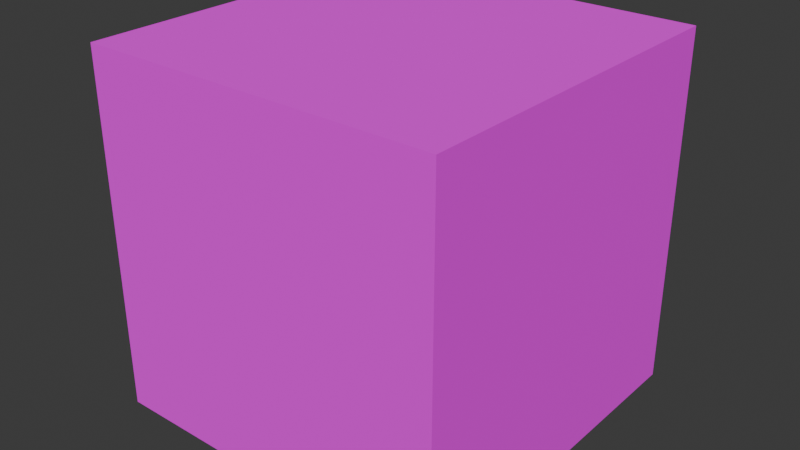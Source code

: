 # Source: cubemap_test.blend  (saved by Blender 5.2.44; exported with 4.5.12 LTS)
import bpy
from mathutils import Matrix  # noqa: F401  (used for matrix-valued properties, if any)

bpy.ops.wm.read_factory_settings(use_empty=True)
scene = bpy.context.scene
scene.name = 'Scene'

# ---- collections
col_collection = bpy.data.collections.new('Collection'); scene.collection.children.link(col_collection)

# ---- images (referenced by path relative to the original .blend; pixels are not part of the script)
import os
ASSET_DIR = os.environ.get("B2B_ASSET_DIR", "")  # directory of the original .blend (textures are referenced by path, not embedded)
HERE = os.path.dirname(os.path.abspath(__file__))  # packed textures are extracted next to this script under _unpacked/

def load_image(name, relpath, width, height, colorspace="sRGB"):
    """Load a texture the original file referenced (path relative to the .blend, or extracted next to this script)."""
    p = next((c for c in (os.path.join(HERE, relpath), os.path.join(ASSET_DIR, relpath)) if relpath and os.path.exists(c)), "")
    if p:
        img = bpy.data.images.load(p, check_existing=True)
        img.name = name
    else:  # same state as the original file: an image datablock whose file is absent (Cycles renders it pink)
        img = bpy.data.images.new(name, width, height)
        img.source = "FILE"
        img.filepath = "//" + (relpath or name)
    img.colorspace_settings.name = colorspace
    return img
img_material_layer = load_image('Material Layer', '_unpacked/Material_Layer.0365b147.png', 4096, 4096, 'sRGB')
img_ucupaint_material_color = load_image('Ucupaint Material Color', 'Material Color.png', 1024, 1024, 'sRGB')

# ---- materials (node trees are filled in below, after node groups)
mat_material = bpy.data.materials.new('Material')
mat_material.alpha_threshold = 0.0
mat_material.use_backface_culling_lightprobe_volume = False
mat_material.roughness = 0.5
mat_material.line_color = (0.0, 0.0, 0.0, 1.0)

# ---- node groups
ng_yp_layer_noise = bpy.data.node_groups.new('.yP Layer Noise', 'ShaderNodeTree')
_s = ng_yp_layer_noise.interface.new_socket(name='Color', in_out='OUTPUT', socket_type='NodeSocketColor')
_s = ng_yp_layer_noise.interface.new_socket(name='.intensity_value', in_out='INPUT', socket_type='NodeSocketFloat')
_s.subtype = 'FACTOR'
_s.default_value = 1.0
_s.min_value = 0.0
_s.max_value = 1.0
_s.description = 'Layer opacity'
_s = ng_yp_layer_noise.interface.new_socket(name='.channels[0].intensity_value', in_out='INPUT', socket_type='NodeSocketFloat')
_s.subtype = 'FACTOR'
_s.default_value = 1.0
_s.min_value = 0.0
_s.max_value = 1.0
_s.description = 'Layer channel opacity'
_s = ng_yp_layer_noise.interface.new_socket(name='Color', in_out='INPUT', socket_type='NodeSocketColor')
_s = ng_yp_layer_noise.interface.new_socket(name='UVMap UV', in_out='INPUT', socket_type='NodeSocketVector')
_N = ng_yp_layer_noise.nodes; _L = ng_yp_layer_noise.links
n0 = _N.new('NodeFrame'); n0.name = '__yp_info_Frame'; n0.location = (0, 230)
n0.label = 'Part of Ucupaint addon (github.com/ucupumar/ucupaint)'
n0.width = 560
n1 = _N.new('NodeFrame'); n1.name = '__yp_info_Frame.001'; n1.location = (0, 150)
n1.label = 'WARNING: Do NOT edit this group manually!'
n1.width = 450
n2 = _N.new('NodeGroupInput'); n2.name = 'Group Input'; n2.location = (0, 0)
n2.label = 'Start'
n2.width = 250
n3 = _N.new('NodeGroupOutput'); n3.name = 'Group Output'; n3.location = (1900, 0)
n3.label = 'End'
n4 = _N.new('ShaderNodeValue'); n4.name = 'One Value'; n4.location = (350, -800)
n4.label = 'One Value'
n4.outputs[0].default_value = 1.0
n5 = _N.new('ShaderNodeTexNoise'); n5.name = 'Noise Texture N9PU'; n5.location = (350, -200)
n5.label = 'Source'
n5.width = 160
n5.inputs[2].default_value = 34.9
n5.inputs[3].default_value = 3.7
n5.inputs[4].default_value = 1.0
n5.inputs[5].default_value = 1.4
n6 = _N.new('ShaderNodeMapping'); n6.name = 'Mapping FCP3'; n6.location = (350, -370)
n6.label = 'Mapping'
n7 = _N.new('ShaderNodeMath'); n7.name = 'Math 9QGZ'; n7.location = (1250, 0)
n7.label = 'Layer Opacity'
n7.operation = 'MULTIPLY'
n8 = _N.new('ShaderNodeMix'); n8.name = 'Mix HOBA'; n8.location = (1650, 0)
n8.label = 'Blend'
n8.data_type = 'RGBA'
n9 = _N.new('ShaderNodeMath'); n9.name = 'Math 957M'; n9.location = (1450, 0)
n9.label = 'Channel Opacity'
n9.operation = 'MULTIPLY'
n10 = _N.new('NodeFrame'); n10.name = '__blend__0'; n10.location = (0, 0)
n10.label = 'Color Blend'
n10.width = 160
n11 = _N.new('ShaderNodeMix'); n11.name = 'Mix CAPU'; n11.location = (720, 0)
n11.label = 'ColorRamp Alpha Multiply'
n11.data_type = 'RGBA'
n11.blend_type = 'MULTIPLY'
n11.inputs[0].default_value = 1.0
n12 = _N.new('ShaderNodeValToRGB'); n12.name = 'Color Ramp WU3X'; n12.location = (885, 0)
n12.label = 'ColorRamp'
while len(n12.color_ramp.elements) > 1: n12.color_ramp.elements.remove(n12.color_ramp.elements[-1])
n12.color_ramp.elements[0].position = 0.0; n12.color_ramp.elements[0].color = (0.003782, 0.0, 0.0339, 1.0)
_e = n12.color_ramp.elements.new(0.1076); _e.color = (0.002498, 0.0, 0.01954, 1.0)
_e = n12.color_ramp.elements.new(0.2152); _e.color = (0.001214, 0.0, 0.005182, 1.0)
_e = n12.color_ramp.elements.new(0.5); _e.color = (0.002449, 0.0, 0.01465, 1.0)
_e = n12.color_ramp.elements.new(0.8354); _e.color = (0.001214, 0.0, 0.005182, 1.0)
_e = n12.color_ramp.elements.new(1.0); _e.color = (0.001832, 0.0, 0.009917, 1.0)
n7.parent = n10
n8.parent = n10
n9.parent = n10
_L.new(n2.outputs[3], n6.inputs[0])
_L.new(n6.outputs[0], n5.inputs[0])
_L.new(n2.outputs[1], n7.inputs[0])
_L.new(n2.outputs[0], n7.inputs[1])
_L.new(n7.outputs[0], n9.inputs[1])
_L.new(n9.outputs[0], n8.inputs[0])
_L.new(n2.outputs[2], n8.inputs[6])
_L.new(n8.outputs[2], n3.inputs[0])
_L.new(n5.outputs[1], n11.inputs[6])
_L.new(n4.outputs[0], n11.inputs[7])
_L.new(n11.outputs[2], n12.inputs[0])
_L.new(n12.outputs[1], n9.inputs[0])
_L.new(n12.outputs[0], n8.inputs[7])
n3.is_active_output = True
ng_yp_layer_voronoi = bpy.data.node_groups.new('.yP Layer Voronoi', 'ShaderNodeTree')
_s = ng_yp_layer_voronoi.interface.new_socket(name='Color', in_out='OUTPUT', socket_type='NodeSocketColor')
_s = ng_yp_layer_voronoi.interface.new_socket(name='.intensity_value', in_out='INPUT', socket_type='NodeSocketFloat')
_s.subtype = 'FACTOR'
_s.default_value = 1.0
_s.min_value = 0.0
_s.max_value = 1.0
_s.description = 'Layer opacity'
_s = ng_yp_layer_voronoi.interface.new_socket(name='.channels[0].intensity_value', in_out='INPUT', socket_type='NodeSocketFloat')
_s.subtype = 'FACTOR'
_s.default_value = 1.0
_s.min_value = 0.0
_s.max_value = 1.0
_s.description = 'Layer channel opacity'
_s = ng_yp_layer_voronoi.interface.new_socket(name='Color', in_out='INPUT', socket_type='NodeSocketColor')
_s = ng_yp_layer_voronoi.interface.new_socket(name='UVMap UV', in_out='INPUT', socket_type='NodeSocketVector')
_N = ng_yp_layer_voronoi.nodes; _L = ng_yp_layer_voronoi.links
n0 = _N.new('NodeFrame'); n0.name = '__yp_info_Frame'; n0.location = (0, 230)
n0.label = 'Part of Ucupaint addon (github.com/ucupumar/ucupaint)'
n0.width = 560
n1 = _N.new('NodeFrame'); n1.name = '__yp_info_Frame.001'; n1.location = (0, 150)
n1.label = 'WARNING: Do NOT edit this group manually!'
n1.width = 450
n2 = _N.new('NodeGroupInput'); n2.name = 'Group Input'; n2.location = (0, 0)
n2.label = 'Start'
n2.width = 250
n3 = _N.new('NodeGroupOutput'); n3.name = 'Group Output'; n3.location = (1900, 0)
n3.label = 'End'
n4 = _N.new('ShaderNodeValue'); n4.name = 'One Value'; n4.location = (350, -820)
n4.label = 'One Value'
n4.outputs[0].default_value = 1.0
n5 = _N.new('ShaderNodeTexVoronoi'); n5.name = 'Voronoi Texture KTUL'; n5.location = (350, -200)
n5.label = 'Source'
n5.width = 160
n5.inputs[2].default_value = 2000.0
n6 = _N.new('ShaderNodeMapping'); n6.name = 'Mapping 8XEN'; n6.location = (350, -390)
n6.label = 'Mapping'
n7 = _N.new('ShaderNodeMath'); n7.name = 'Math OETA'; n7.location = (1250, 0)
n7.label = 'Layer Opacity'
n7.operation = 'MULTIPLY'
n8 = _N.new('ShaderNodeMix'); n8.name = 'Mix ZZ5P'; n8.location = (1650, 0)
n8.label = 'Blend'
n8.data_type = 'RGBA'
n9 = _N.new('ShaderNodeMath'); n9.name = 'Math 34UR'; n9.location = (1450, 0)
n9.label = 'Channel Opacity'
n9.operation = 'MULTIPLY'
n10 = _N.new('NodeFrame'); n10.name = '__blend__0'; n10.location = (0, 0)
n10.label = 'Color Blend'
n10.width = 160
n11 = _N.new('ShaderNodeMix'); n11.name = 'Mix MX8L'; n11.location = (720, 0)
n11.label = 'ColorRamp Alpha Multiply'
n11.data_type = 'RGBA'
n11.blend_type = 'MULTIPLY'
n11.inputs[0].default_value = 1.0
n12 = _N.new('ShaderNodeValToRGB'); n12.name = 'Color Ramp OH7U'; n12.location = (885, 0)
n12.label = 'ColorRamp'
while len(n12.color_ramp.elements) > 1: n12.color_ramp.elements.remove(n12.color_ramp.elements[-1])
n12.color_ramp.elements[0].position = 0.9114; n12.color_ramp.elements[0].color = (0.0, 0.0, 0.0, 0.0)
_e = n12.color_ramp.elements.new(1.0); _e.color = (1.0, 1.0, 1.0, 1.0)
n7.parent = n10
n8.parent = n10
n9.parent = n10
_L.new(n2.outputs[3], n6.inputs[0])
_L.new(n6.outputs[0], n5.inputs[0])
_L.new(n2.outputs[1], n7.inputs[0])
_L.new(n2.outputs[0], n7.inputs[1])
_L.new(n7.outputs[0], n9.inputs[1])
_L.new(n9.outputs[0], n8.inputs[0])
_L.new(n2.outputs[2], n8.inputs[6])
_L.new(n8.outputs[2], n3.inputs[0])
_L.new(n5.outputs[1], n11.inputs[6])
_L.new(n4.outputs[0], n11.inputs[7])
_L.new(n11.outputs[2], n12.inputs[0])
_L.new(n12.outputs[1], n9.inputs[0])
_L.new(n12.outputs[0], n8.inputs[7])
n3.is_active_output = True
ng_yp_layer_material_layer = bpy.data.node_groups.new('.yP Layer Material Layer', 'ShaderNodeTree')
_s = ng_yp_layer_material_layer.interface.new_socket(name='Color', in_out='OUTPUT', socket_type='NodeSocketColor')
_s = ng_yp_layer_material_layer.interface.new_socket(name='.intensity_value', in_out='INPUT', socket_type='NodeSocketFloat')
_s.subtype = 'FACTOR'
_s.default_value = 1.0
_s.min_value = 0.0
_s.max_value = 1.0
_s.description = 'Layer opacity'
_s = ng_yp_layer_material_layer.interface.new_socket(name='.channels[0].intensity_value', in_out='INPUT', socket_type='NodeSocketFloat')
_s.subtype = 'FACTOR'
_s.default_value = 1.0
_s.min_value = 0.0
_s.max_value = 1.0
_s.description = 'Layer channel opacity'
_s = ng_yp_layer_material_layer.interface.new_socket(name='Color', in_out='INPUT', socket_type='NodeSocketColor')
_s = ng_yp_layer_material_layer.interface.new_socket(name='UVMap UV', in_out='INPUT', socket_type='NodeSocketVector')
_N = ng_yp_layer_material_layer.nodes; _L = ng_yp_layer_material_layer.links
n0 = _N.new('NodeFrame'); n0.name = '__yp_info_Frame'; n0.location = (0, 230)
n0.label = 'Part of Ucupaint addon (github.com/ucupumar/ucupaint)'
n0.width = 560
n1 = _N.new('NodeFrame'); n1.name = '__yp_info_Frame.001'; n1.location = (0, 150)
n1.label = 'WARNING: Do NOT edit this group manually!'
n1.width = 450
n2 = _N.new('NodeGroupInput'); n2.name = 'Group Input'; n2.location = (0, 0)
n2.label = 'Start'
n2.width = 250
n3 = _N.new('NodeGroupOutput'); n3.name = 'Group Output'; n3.location = (1350, 0)
n3.label = 'End'
n4 = _N.new('ShaderNodeTexImage'); n4.name = 'Image Texture 5AG7'; n4.location = (350, -200)
n4.label = 'Source'
n4.image = img_material_layer
n4.interpolation = 'Closest'
n5 = _N.new('ShaderNodeMapping'); n5.name = 'Mapping C1UL'; n5.location = (350, -520)
n5.label = 'Mapping'
n6 = _N.new('ShaderNodeMath'); n6.name = 'Math TX9X'; n6.location = (700, 0)
n6.label = 'Layer Opacity'
n6.operation = 'MULTIPLY'
n7 = _N.new('ShaderNodeMix'); n7.name = 'Mix Q345'; n7.location = (1100, 0)
n7.label = 'Blend'
n7.data_type = 'RGBA'
n8 = _N.new('ShaderNodeMath'); n8.name = 'Math PVUV'; n8.location = (900, 0)
n8.label = 'Channel Opacity'
n8.operation = 'MULTIPLY'
n9 = _N.new('NodeFrame'); n9.name = '__blend__0'; n9.location = (0, 0)
n9.label = 'Color Blend'
n9.width = 160
n6.parent = n9
n7.parent = n9
n8.parent = n9
_L.new(n2.outputs[3], n5.inputs[0])
_L.new(n5.outputs[0], n4.inputs[0])
_L.new(n2.outputs[1], n6.inputs[0])
_L.new(n2.outputs[0], n6.inputs[1])
_L.new(n4.outputs[1], n8.inputs[0])
_L.new(n6.outputs[0], n8.inputs[1])
_L.new(n4.outputs[0], n7.inputs[7])
_L.new(n8.outputs[0], n7.inputs[0])
_L.new(n2.outputs[2], n7.inputs[6])
_L.new(n7.outputs[2], n3.inputs[0])
n3.is_active_output = True
ng_ucupaint_material = bpy.data.node_groups.new('Ucupaint Material', 'ShaderNodeTree')
_s = ng_ucupaint_material.interface.new_socket(name='Color', in_out='OUTPUT', socket_type='NodeSocketColor')
_s = ng_ucupaint_material.interface.new_socket(name='Metallic', in_out='OUTPUT', socket_type='NodeSocketFloat')
_s.subtype = 'FACTOR'
_s = ng_ucupaint_material.interface.new_socket(name='Roughness', in_out='OUTPUT', socket_type='NodeSocketFloat')
_s.subtype = 'FACTOR'
_s = ng_ucupaint_material.interface.new_socket(name='Color', in_out='INPUT', socket_type='NodeSocketColor')
_s.default_value = (1.0, 1.0, 1.0, 1.0)
_s = ng_ucupaint_material.interface.new_socket(name='Metallic', in_out='INPUT', socket_type='NodeSocketFloat')
_s.subtype = 'FACTOR'
_s.min_value = 0.0
_s.max_value = 1.0
_s = ng_ucupaint_material.interface.new_socket(name='Roughness', in_out='INPUT', socket_type='NodeSocketFloat')
_s.subtype = 'FACTOR'
_s.min_value = 0.0
_s.max_value = 1.0
_N = ng_ucupaint_material.nodes; _L = ng_ucupaint_material.links
n0 = _N.new('NodeGroupInput'); n0.name = 'Group Input'; n0.location = (-200, 0)
n0.label = 'Start'
n1 = _N.new('NodeGroupOutput'); n1.name = 'Group Output'; n1.location = (1720, 0)
n1.label = 'End'
n2 = _N.new('NodeFrame'); n2.name = '__yp_info_Frame'; n2.location = (0, 230)
n2.label = 'Created using Ucupaint 2.4.7 (github.com/ucupumar/ucupaint)'
n2.width = 620
n3 = _N.new('NodeFrame'); n3.name = '__yp_info_Frame.001'; n3.location = (0, 150)
n3.label = 'WARNING: Do NOT edit this group manually!'
n3.width = 450
n4 = _N.new('ShaderNodeGroup'); n4.name = 'Group 57EE'; n4.location = (200, 0)
n4.label = 'Noise'
n4.width = 300
n4.node_tree = ng_yp_layer_noise
n4.inputs[0].default_value = 1.0
n4.inputs[1].default_value = 1.0
n5 = _N.new('ShaderNodeUVMap'); n5.name = 'UV Map JPQR'; n5.location = (0, 0)
n5.label = 'UVMap'
n5.width = 160
n5.uv_map = 'UVMap'
n6 = _N.new('ShaderNodeMix'); n6.name = 'Mix 2VV1'; n6.location = (1250, 0)
n6.label = 'Clamp'
n6.data_type = 'RGBA'
n6.blend_type = 'MULTIPLY'
n6.clamp_result = True
n6.inputs[0].default_value = 0.0
n7 = _N.new('ShaderNodeGroup'); n7.name = 'Group HOVD'; n7.location = (900, 0)
n7.label = 'Voronoi'
n7.width = 300
n7.node_tree = ng_yp_layer_voronoi
n7.inputs[0].default_value = 1.0
n7.inputs[1].default_value = 1.0
n8 = _N.new('ShaderNodeGroup'); n8.name = 'Group 7E7O'; n8.location = (550, 0)
n8.label = 'Material Layer'
n8.width = 300
n8.node_tree = ng_yp_layer_material_layer
n8.inputs[0].default_value = 1.0
n8.inputs[1].default_value = 1.0
n9 = _N.new('ShaderNodeTexImage'); n9.name = 'Image Texture M4F6'; n9.location = (1450, 0)
n9.label = 'Baked Color'
n9.image = img_ucupaint_material_color
n9.interpolation = 'Closest'
_L.new(n0.outputs[1], n1.inputs[1])
_L.new(n0.outputs[2], n1.inputs[2])
_L.new(n5.outputs[0], n4.inputs[3])
_L.new(n0.outputs[0], n4.inputs[2])
_L.new(n5.outputs[0], n7.inputs[3])
_L.new(n7.outputs[0], n6.inputs[6])
_L.new(n5.outputs[0], n8.inputs[3])
_L.new(n4.outputs[0], n8.inputs[2])
_L.new(n8.outputs[0], n7.inputs[2])
_L.new(n5.outputs[0], n9.inputs[0])
_L.new(n9.outputs[0], n1.inputs[0])
n1.is_active_output = True

# ---- material node trees
mat_material.use_nodes = True; mat_material.node_tree.nodes.clear()
_N = mat_material.node_tree.nodes; _L = mat_material.node_tree.links
n0 = _N.new('ShaderNodeOutputMaterial'); n0.name = 'Material Output'; n0.location = (200, 100)
n1 = _N.new('ShaderNodeBsdfPrincipled'); n1.name = 'Principled BSDF'; n1.location = (-200, 100)
n1.inputs[10].default_value = 0.005
n2 = _N.new('ShaderNodeGroup'); n2.name = 'Group'; n2.location = (-400, 100)
n2.node_tree = ng_ucupaint_material
n2.inputs[0].default_value = (0.8, 0.8, 0.8, 1.0)
n2.inputs[1].default_value = 0.0
n2.inputs[2].default_value = 1.0
_L.new(n2.outputs[0], n1.inputs[0])
_L.new(n2.outputs[1], n1.inputs[1])
_L.new(n2.outputs[2], n1.inputs[2])
_L.new(n1.outputs[0], n0.inputs[0])
n0.is_active_output = True

# ---- world
world_world = bpy.data.worlds.new('World'); scene.world = world_world
world_world.use_nodes = True; world_world.node_tree.nodes.clear()
_N = world_world.node_tree.nodes; _L = world_world.node_tree.links
n0 = _N.new('ShaderNodeOutputWorld'); n0.name = 'World Output'; n0.location = (200, 100)
n1 = _N.new('ShaderNodeBackground'); n1.name = 'Background'; n1.location = (-200, 100)
n1.inputs[0].default_value = (0.05088, 0.05088, 0.05088, 1.0)
_L.new(n1.outputs[0], n0.inputs[0])
n0.is_active_output = True
world_world.color = (0.05088, 0.05088, 0.05088)
world_world.sun_shadow_jitter_overblur = 0.0

# ---- meshes
me_cube = bpy.data.meshes.new('Cube')
me_cube.from_pydata([(100.0, 100.0, 100.0), (100.0, 100.0, -100.0), (100.0, -100.0, 100.0), (100.0, -100.0, -100.0), (-100.0, 100.0, 100.0), (-100.0, 100.0, -100.0), (-100.0, -100.0, 100.0), (-100.0, -100.0, -100.0)], [], [(0, 2, 6, 4), (3, 7, 6, 2), (7, 5, 4, 6), (5, 7, 3, 1), (1, 3, 2, 0), (5, 1, 0, 4)])
_uv = me_cube.uv_layers.new(name='UVMap')
_uv.uv.foreach_set('vector', [0.625, 0.5, 0.625, 0.75, 0.875, 0.75, 0.875, 0.5, 0.375, 0.75, 0.375, 1.0, 0.625, 1.0, 0.625, 0.75, 0.375, 0.0, 0.375, 0.25, 0.625, 0.25, 0.625, 0.0, 0.125, 0.5, 0.125, 0.75, 0.375, 0.75, 0.375, 0.5, 0.375, 0.5, 0.375, 0.75, 0.625, 0.75, 0.625, 0.5, 0.375, 0.25, 0.375, 0.5, 0.625, 0.5, 0.625, 0.25])
me_cube.materials.append(mat_material)
me_cube.use_mirror_vertex_groups = False
me_cube.update()

# ---- objects
ob_cube = bpy.data.objects.new('Cube', me_cube)

# ---- transforms, parenting, visibility, modifiers, constraints
ob_cube.location = (0.0, 0.0, 100.0)
ob_cube.lock_rotations_4d = False
ob_cube.empty_display_type = 'ARROWS'
ob_cube.lineart.crease_threshold = 0.0

# ---- collection membership
col_collection.objects.link(ob_cube)

# ---- scene / render settings (as saved in the file)
scene.frame_start = 1; scene.frame_end = 250; scene.frame_set(1)
scene.render.engine = 'BLENDER_EEVEE_NEXT'
scene.render.bake_bias = 0.0
scene.render.bake_samples = 0
scene.render.compositor_device = 'GPU'
scene.eevee.use_volume_custom_range = False
scene.eevee.fast_gi_thickness_near = 0.1
scene.eevee.fast_gi_thickness_far = 0.0
scene.eevee.ray_tracing_options.screen_trace_thickness = 0.1
bpy.context.view_layer.update()

# ---- added for rendering (the .blend has no active camera and no usable light): camera, sun
cam_auto = bpy.data.cameras.new('AutoCamera')
cam_auto.lens = 50.0
cam_auto.sensor_width = 36.0
cam_auto.clip_end = 5624.88
ob_auto_camera = bpy.data.objects.new('AutoCamera', cam_auto)
scene.collection.objects.link(ob_auto_camera)
ob_auto_camera.location = (320.507, -384.609, 356.406)
ob_auto_camera.rotation_euler = (1.09748, -7.21219e-08, 0.694738)
scene.camera = ob_auto_camera
light_auto_sun = bpy.data.lights.new('AutoSun', 'SUN')
light_auto_sun.energy = 3.0
light_auto_sun.angle = 0.0523599
ob_auto_sun = bpy.data.objects.new('AutoSun', light_auto_sun)
scene.collection.objects.link(ob_auto_sun)
ob_auto_sun.rotation_euler = (0.872665, 0.174533, 0.523599)
bpy.context.view_layer.update()
